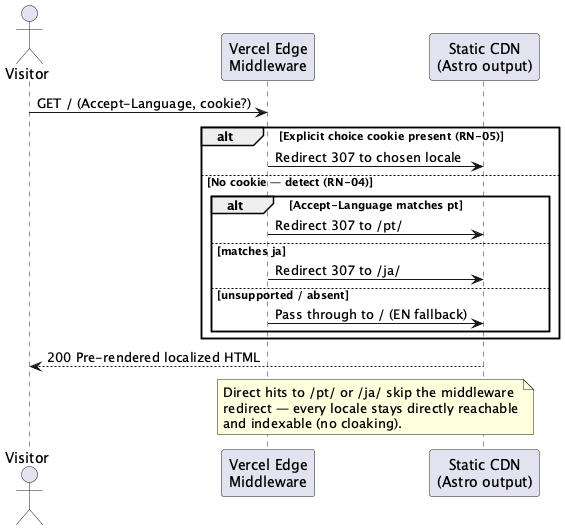

The diagram above was rendered by PlantUML. Its source (embedded in the PNG):
@startuml seq_language_detection
actor Visitor
participant "Vercel Edge\nMiddleware" as MW
participant "Static CDN\n(Astro output)" as CDN

Visitor -> MW: GET / (Accept-Language, cookie?)
alt Explicit choice cookie present (RN-05)
    MW -> CDN: Redirect 307 to chosen locale
else No cookie — detect (RN-04)
    alt Accept-Language matches pt
        MW -> CDN: Redirect 307 to /pt/
    else matches ja
        MW -> CDN: Redirect 307 to /ja/
    else unsupported / absent
        MW -> CDN: Pass through to / (EN fallback)
    end
end
CDN --> Visitor: 200 Pre-rendered localized HTML
note over MW,CDN
  Direct hits to /pt/ or /ja/ skip the middleware
  redirect — every locale stays directly reachable
  and indexable (no cloaking).
end note
@enduml